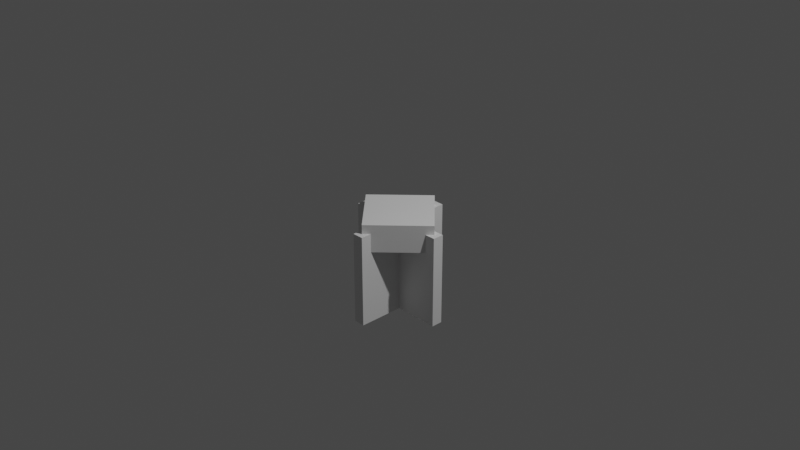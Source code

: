 # Source: connector.blend  (saved by Blender 2.81.16; exported with 4.5.12 LTS)
import bpy
from mathutils import Matrix  # noqa: F401  (used for matrix-valued properties, if any)

bpy.ops.wm.read_factory_settings(use_empty=True)
scene = bpy.context.scene
scene.name = 'Scene'

# ---- collections
col_collection = bpy.data.collections.new('Collection'); scene.collection.children.link(col_collection)

# ---- materials (node trees are filled in below, after node groups)
mat_material = bpy.data.materials.new('Material')
mat_material.alpha_threshold = 0.0
mat_material.use_transparent_shadow = False
mat_material.line_color = (0.0, 0.0, 0.0, 1.0)

# ---- material node trees
mat_material.use_nodes = True; mat_material.node_tree.nodes.clear()
_N = mat_material.node_tree.nodes; _L = mat_material.node_tree.links
n0 = _N.new('ShaderNodeOutputMaterial'); n0.name = 'Material Output'; n0.location = (300, 300)
n1 = _N.new('ShaderNodeBsdfPrincipled'); n1.name = 'Principled BSDF'; n1.location = (10, 300)
n1.distribution = 'GGX'
n1.subsurface_method = 'BURLEY'
n1.inputs[2].default_value = 0.4
n1.inputs[3].default_value = 1.45
n1.inputs[27].default_value = (0.0, 0.0, 0.0, 1.0)
n1.inputs[28].default_value = 1.0
_L.new(n1.outputs[0], n0.inputs[0])
n0.is_active_output = True

# ---- world
world_world = bpy.data.worlds.new('World'); scene.world = world_world
world_world.use_nodes = True; world_world.node_tree.nodes.clear()
_N = world_world.node_tree.nodes; _L = world_world.node_tree.links
n0 = _N.new('ShaderNodeOutputWorld'); n0.name = 'World Output'; n0.location = (300, 300)
n1 = _N.new('ShaderNodeBackground'); n1.name = 'Background'; n1.location = (10, 300)
n1.inputs[0].default_value = (0.05088, 0.05088, 0.05088, 1.0)
_L.new(n1.outputs[0], n0.inputs[0])
n0.is_active_output = True
world_world.color = (0.05088, 0.05088, 0.05088)
world_world.use_sun_shadow = False
world_world.sun_shadow_jitter_overblur = 0.0

# ---- cameras
cam_camera = bpy.data.cameras.new('Camera')
cam_camera.clip_end = 100.0
cam_camera.ortho_scale = 7.314

# ---- lights
light_light = bpy.data.lights.new('Light', 'POINT')
light_light.transmission_factor = 0.0
light_light.energy = 1000.0
light_light.shadow_soft_size = 0.1
light_light.shadow_maximum_resolution = 0.006
light_light.use_absolute_resolution = True

# ---- meshes
me_cube = bpy.data.meshes.new('Cube')
me_cube.from_pydata([(0.0615, 0.0615, 0.0), (0.0615, 0.0615, -1.0), (0.0615, -0.0615, 0.0), (0.0615, -0.0615, -1.0), (-0.0615, 0.0615, 0.0), (-0.0615, 0.0615, -1.0), (-0.0615, -0.0615, 0.0), (-0.0615, -0.0615, -1.0), (0.0615, 0.56, 0.0), (0.0615, 0.56, -1.0), (-0.0615, 0.56, 0.0), (-0.0615, 0.56, -1.0), (0.56, 0.0615, 0.0), (0.56, 0.0615, -1.0), (0.56, -0.0615, 0.0), (0.56, -0.0615, -1.0), (0.0615, -0.56, 0.0), (0.0615, -0.56, -1.0), (-0.0615, -0.56, 0.0), (-0.0615, -0.56, -1.0), (-0.56, 0.0615, 0.0), (-0.56, 0.0615, -1.0), (-0.56, -0.0615, 0.0), (-0.56, -0.0615, -1.0)], [], [(0, 4, 6, 2), (6, 7, 19, 18), (6, 4, 20, 22), (5, 1, 3, 7), (0, 2, 14, 12), (5, 4, 10, 11), (11, 10, 8, 9), (1, 5, 11, 9), (4, 0, 8, 10), (0, 1, 9, 8), (13, 12, 14, 15), (2, 3, 15, 14), (1, 0, 12, 13), (3, 1, 13, 15), (17, 16, 18, 19), (7, 3, 17, 19), (2, 6, 18, 16), (3, 2, 16, 17), (23, 22, 20, 21), (4, 5, 21, 20), (7, 6, 22, 23), (5, 7, 23, 21)])
_uv = me_cube.uv_layers.new(name='UVMap')
_uv.uv.foreach_set('vector', [0.625, 0.5, 0.875, 0.5, 0.875, 0.75, 0.625, 0.75, 0.625, 0.0, 0.375, 0.0, 0.375, 0.0, 0.625, 0.0, 0.875, 0.75, 0.875, 0.5, 0.875, 0.5, 0.875, 0.75, 0.125, 0.5, 0.375, 0.5, 0.375, 0.75, 0.125, 0.75, 0.625, 0.5, 0.625, 0.75, 0.625, 0.75, 0.625, 0.5, 0.375, 0.25, 0.625, 0.25, 0.625, 0.25, 0.375, 0.25, 0.375, 0.25, 0.625, 0.25, 0.625, 0.5, 0.375, 0.5, 0.375, 0.5, 0.125, 0.5, 0.125, 0.5, 0.375, 0.5, 0.875, 0.5, 0.625, 0.5, 0.625, 0.5, 0.875, 0.5, 0.625, 0.5, 0.375, 0.5, 0.375, 0.5, 0.625, 0.5, 0.375, 0.5, 0.625, 0.5, 0.625, 0.75, 0.375, 0.75, 0.625, 0.75, 0.375, 0.75, 0.375, 0.75, 0.625, 0.75, 0.375, 0.5, 0.625, 0.5, 0.625, 0.5, 0.375, 0.5, 0.375, 0.75, 0.375, 0.5, 0.375, 0.5, 0.375, 0.75, 0.375, 0.75, 0.625, 0.75, 0.625, 1.0, 0.375, 1.0, 0.125, 0.75, 0.375, 0.75, 0.375, 0.75, 0.125, 0.75, 0.625, 0.75, 0.875, 0.75, 0.875, 0.75, 0.625, 0.75, 0.375, 0.75, 0.625, 0.75, 0.625, 0.75, 0.375, 0.75, 0.375, 0.0, 0.625, 0.0, 0.625, 0.25, 0.375, 0.25, 0.625, 0.25, 0.375, 0.25, 0.375, 0.25, 0.625, 0.25, 0.375, 0.0, 0.625, 0.0, 0.625, 0.0, 0.375, 0.0, 0.125, 0.5, 0.125, 0.75, 0.125, 0.75, 0.125, 0.5])
me_cube.materials.append(mat_material)
me_cube.use_remesh_preserve_volume = False
me_cube.use_remesh_preserve_attributes = False
me_cube.use_mirror_vertex_groups = False
me_cube.update()
me_cube_001 = bpy.data.meshes.new('Cube.001')
me_cube_001.from_pydata([(0.0, -0.5051, -0.2), (0.0, -0.5051, 0.1), (-0.5051, 0.0, -0.2), (-0.5051, 0.0, 0.1), (0.5051, 0.0, -0.2), (0.5051, 0.0, 0.1), (0.0, 0.5051, -0.2), (0.0, 0.5051, 0.1)], [], [(0, 1, 3, 2), (2, 3, 7, 6), (6, 7, 5, 4), (4, 5, 1, 0), (2, 6, 4, 0), (7, 3, 1, 5)])
_uv = me_cube_001.uv_layers.new(name='UVMap')
_uv.uv.foreach_set('vector', [0.375, 0.0, 0.625, 0.0, 0.625, 0.25, 0.375, 0.25, 0.375, 0.25, 0.625, 0.25, 0.625, 0.5, 0.375, 0.5, 0.375, 0.5, 0.625, 0.5, 0.625, 0.75, 0.375, 0.75, 0.375, 0.75, 0.625, 0.75, 0.625, 1.0, 0.375, 1.0, 0.125, 0.5, 0.375, 0.5, 0.375, 0.75, 0.125, 0.75, 0.625, 0.5, 0.875, 0.5, 0.875, 0.75, 0.625, 0.75])
me_cube_001.use_remesh_fix_poles = True
me_cube_001.use_remesh_preserve_attributes = False
me_cube_001.use_mirror_vertex_groups = False
me_cube_001.update()

# ---- objects
ob_cube = bpy.data.objects.new('Cube', me_cube)
ob_light = bpy.data.objects.new('Light', light_light)
ob_camera = bpy.data.objects.new('Camera', cam_camera)
ob_cube_001 = bpy.data.objects.new('Cube.001', me_cube_001)

# ---- transforms, parenting, visibility, modifiers, constraints
ob_cube.location = (0.0, 0.0, 0.0)
ob_cube.lock_rotations_4d = False
ob_cube.empty_display_type = 'ARROWS'
ob_cube.lineart.crease_threshold = 0.0
ob_light.location = (4.076, 1.005, 5.904)
ob_light.rotation_euler = (0.6503, 0.05522, 1.866)
ob_light.lock_rotations_4d = False
ob_light.empty_display_type = 'ARROWS'
ob_light.color = (0.0, 0.0, 0.0, 0.0)
ob_light.lineart.crease_threshold = 0.0
ob_camera.location = (7.359, -6.926, 4.958)
ob_camera.rotation_euler = (1.109, 0.0, 0.8149)
ob_camera.lock_rotations_4d = False
ob_camera.empty_display_type = 'ARROWS'
ob_camera.color = (0.0, 0.0, 0.0, 0.0)
ob_camera.display_type = 'WIRE'
ob_camera.lineart.crease_threshold = 0.0
ob_cube_001.location = (0.0, 0.0, 0.0)
ob_cube_001.lineart.crease_threshold = 0.0
_m = ob_cube_001.modifiers.new('Boolean', 'BOOLEAN')
_m.object = ob_cube
_m.solver = 'FAST'

# ---- collection membership
col_collection.objects.link(ob_cube)
col_collection.objects.link(ob_light)
col_collection.objects.link(ob_camera)
col_collection.objects.link(ob_cube_001)

# ---- scene / render settings (as saved in the file)
scene.camera = ob_camera
scene.frame_start = 1; scene.frame_end = 250; scene.frame_set(1)
scene.render.engine = 'BLENDER_EEVEE_NEXT'
scene.cycles.use_denoising = False
scene.cycles.samples = 128
scene.cycles.sampling_pattern = 'TABULATED_SOBOL'
scene.cycles.use_adaptive_sampling = False
scene.cycles.use_light_tree = False
scene.view_settings.view_transform = 'Filmic'
bpy.context.view_layer.update()
